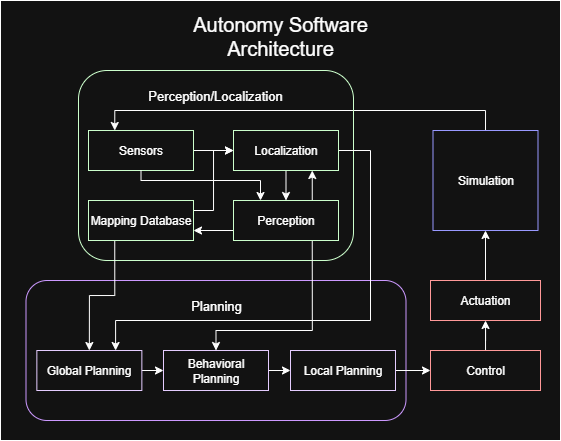

The diagram above was exported from draw.io. Its source (the exported page's mxGraphModel, read from the mxfile embedded in the PNG):
<mxGraphModel dx="794" dy="508" grid="1" gridSize="10" guides="1" tooltips="1" connect="1" arrows="1" fold="1" page="1" pageScale="1" pageWidth="850" pageHeight="1100" math="0" shadow="0">
  <root>
    <mxCell id="0" />
    <mxCell id="1" parent="0" />
    <mxCell id="FBDz_7gV2jT_4_VRBzKV-35" value="" style="rounded=0;whiteSpace=wrap;html=1;" vertex="1" parent="1">
      <mxGeometry x="210" y="20" width="560" height="440" as="geometry" />
    </mxCell>
    <mxCell id="FBDz_7gV2jT_4_VRBzKV-6" value="" style="rounded=1;whiteSpace=wrap;html=1;fillColor=none;strokeColor=#CC99FF;" vertex="1" parent="1">
      <mxGeometry x="235.5" y="300" width="380" height="140" as="geometry" />
    </mxCell>
    <mxCell id="FBDz_7gV2jT_4_VRBzKV-31" style="edgeStyle=orthogonalEdgeStyle;rounded=0;orthogonalLoop=1;jettySize=auto;html=1;exitX=0.5;exitY=0;exitDx=0;exitDy=0;entryX=0.25;entryY=0;entryDx=0;entryDy=0;" edge="1" parent="1" source="Am23VnvbZvnmWYW9lAFL-3" target="FBDz_7gV2jT_4_VRBzKV-3">
      <mxGeometry relative="1" as="geometry">
        <Array as="points">
          <mxPoint x="695" y="130" />
          <mxPoint x="324" y="130" />
        </Array>
      </mxGeometry>
    </mxCell>
    <mxCell id="Am23VnvbZvnmWYW9lAFL-3" value="Simulation" style="rounded=0;whiteSpace=wrap;html=1;fillColor=none;strokeColor=#9999FF;" parent="1" vertex="1">
      <mxGeometry x="642.5" y="150" width="105" height="100" as="geometry" />
    </mxCell>
    <mxCell id="FBDz_7gV2jT_4_VRBzKV-26" value="" style="edgeStyle=orthogonalEdgeStyle;rounded=0;orthogonalLoop=1;jettySize=auto;html=1;" edge="1" parent="1" source="Am23VnvbZvnmWYW9lAFL-4" target="FBDz_7gV2jT_4_VRBzKV-7">
      <mxGeometry relative="1" as="geometry" />
    </mxCell>
    <mxCell id="Am23VnvbZvnmWYW9lAFL-4" value="Global Planning" style="rounded=0;whiteSpace=wrap;html=1;fillColor=none;strokeColor=#E5CCFF;" parent="1" vertex="1">
      <mxGeometry x="246.35" y="370" width="105" height="40" as="geometry" />
    </mxCell>
    <mxCell id="FBDz_7gV2jT_4_VRBzKV-33" value="" style="edgeStyle=orthogonalEdgeStyle;rounded=0;orthogonalLoop=1;jettySize=auto;html=1;" edge="1" parent="1" source="Am23VnvbZvnmWYW9lAFL-5" target="Am23VnvbZvnmWYW9lAFL-3">
      <mxGeometry relative="1" as="geometry" />
    </mxCell>
    <mxCell id="Am23VnvbZvnmWYW9lAFL-5" value="Actuation" style="rounded=0;whiteSpace=wrap;html=1;fillColor=none;strokeColor=#FF9999;" parent="1" vertex="1">
      <mxGeometry x="640" y="300" width="110" height="40" as="geometry" />
    </mxCell>
    <mxCell id="FBDz_7gV2jT_4_VRBzKV-1" value="" style="rounded=1;whiteSpace=wrap;html=1;fillColor=none;fontColor=#ffffff;strokeColor=#CCFFCC;" vertex="1" parent="1">
      <mxGeometry x="288" y="90" width="275" height="190" as="geometry" />
    </mxCell>
    <mxCell id="FBDz_7gV2jT_4_VRBzKV-19" style="edgeStyle=orthogonalEdgeStyle;rounded=0;orthogonalLoop=1;jettySize=auto;html=1;exitX=0;exitY=0.75;exitDx=0;exitDy=0;entryX=1;entryY=0.75;entryDx=0;entryDy=0;" edge="1" parent="1" source="FBDz_7gV2jT_4_VRBzKV-2" target="FBDz_7gV2jT_4_VRBzKV-5">
      <mxGeometry relative="1" as="geometry" />
    </mxCell>
    <mxCell id="FBDz_7gV2jT_4_VRBzKV-21" style="edgeStyle=orthogonalEdgeStyle;rounded=0;orthogonalLoop=1;jettySize=auto;html=1;exitX=0.75;exitY=0;exitDx=0;exitDy=0;entryX=0.75;entryY=1;entryDx=0;entryDy=0;" edge="1" parent="1" source="FBDz_7gV2jT_4_VRBzKV-2" target="FBDz_7gV2jT_4_VRBzKV-4">
      <mxGeometry relative="1" as="geometry" />
    </mxCell>
    <mxCell id="FBDz_7gV2jT_4_VRBzKV-22" style="edgeStyle=orthogonalEdgeStyle;rounded=0;orthogonalLoop=1;jettySize=auto;html=1;exitX=0.75;exitY=1;exitDx=0;exitDy=0;entryX=0.5;entryY=0;entryDx=0;entryDy=0;" edge="1" parent="1" source="FBDz_7gV2jT_4_VRBzKV-2" target="FBDz_7gV2jT_4_VRBzKV-7">
      <mxGeometry relative="1" as="geometry">
        <Array as="points">
          <mxPoint x="522" y="350" />
          <mxPoint x="426" y="350" />
        </Array>
      </mxGeometry>
    </mxCell>
    <mxCell id="FBDz_7gV2jT_4_VRBzKV-2" value="Perception" style="rounded=0;whiteSpace=wrap;html=1;fillColor=none;strokeColor=#CCFFCC;" vertex="1" parent="1">
      <mxGeometry x="443" y="220" width="105" height="40" as="geometry" />
    </mxCell>
    <mxCell id="FBDz_7gV2jT_4_VRBzKV-17" value="" style="edgeStyle=orthogonalEdgeStyle;rounded=0;orthogonalLoop=1;jettySize=auto;html=1;" edge="1" parent="1" source="FBDz_7gV2jT_4_VRBzKV-3" target="FBDz_7gV2jT_4_VRBzKV-4">
      <mxGeometry relative="1" as="geometry" />
    </mxCell>
    <mxCell id="FBDz_7gV2jT_4_VRBzKV-3" value="Sensors" style="rounded=0;whiteSpace=wrap;html=1;fillColor=none;strokeColor=#CCFFCC;" vertex="1" parent="1">
      <mxGeometry x="298" y="150" width="105" height="40" as="geometry" />
    </mxCell>
    <mxCell id="FBDz_7gV2jT_4_VRBzKV-20" style="edgeStyle=orthogonalEdgeStyle;rounded=0;orthogonalLoop=1;jettySize=auto;html=1;exitX=0.5;exitY=1;exitDx=0;exitDy=0;entryX=0.5;entryY=0;entryDx=0;entryDy=0;" edge="1" parent="1" source="FBDz_7gV2jT_4_VRBzKV-4" target="FBDz_7gV2jT_4_VRBzKV-2">
      <mxGeometry relative="1" as="geometry" />
    </mxCell>
    <mxCell id="FBDz_7gV2jT_4_VRBzKV-34" style="edgeStyle=orthogonalEdgeStyle;rounded=0;orthogonalLoop=1;jettySize=auto;html=1;entryX=0.75;entryY=0;entryDx=0;entryDy=0;" edge="1" parent="1" source="FBDz_7gV2jT_4_VRBzKV-4" target="Am23VnvbZvnmWYW9lAFL-4">
      <mxGeometry relative="1" as="geometry">
        <Array as="points">
          <mxPoint x="580" y="170" />
          <mxPoint x="580" y="340" />
          <mxPoint x="325" y="340" />
        </Array>
      </mxGeometry>
    </mxCell>
    <mxCell id="FBDz_7gV2jT_4_VRBzKV-4" value="Localization" style="rounded=0;whiteSpace=wrap;html=1;fillColor=none;strokeColor=#CCFFCC;" vertex="1" parent="1">
      <mxGeometry x="443" y="150" width="105" height="40" as="geometry" />
    </mxCell>
    <mxCell id="FBDz_7gV2jT_4_VRBzKV-18" style="edgeStyle=orthogonalEdgeStyle;rounded=0;orthogonalLoop=1;jettySize=auto;html=1;entryX=0;entryY=0.5;entryDx=0;entryDy=0;exitX=1;exitY=0.25;exitDx=0;exitDy=0;" edge="1" parent="1" source="FBDz_7gV2jT_4_VRBzKV-5" target="FBDz_7gV2jT_4_VRBzKV-4">
      <mxGeometry relative="1" as="geometry" />
    </mxCell>
    <mxCell id="FBDz_7gV2jT_4_VRBzKV-23" style="edgeStyle=orthogonalEdgeStyle;rounded=0;orthogonalLoop=1;jettySize=auto;html=1;exitX=0.25;exitY=1;exitDx=0;exitDy=0;entryX=0.5;entryY=0;entryDx=0;entryDy=0;" edge="1" parent="1" source="FBDz_7gV2jT_4_VRBzKV-5" target="Am23VnvbZvnmWYW9lAFL-4">
      <mxGeometry relative="1" as="geometry" />
    </mxCell>
    <mxCell id="FBDz_7gV2jT_4_VRBzKV-5" value="Mapping Database" style="rounded=0;whiteSpace=wrap;html=1;fillColor=none;strokeColor=#CCFFCC;" vertex="1" parent="1">
      <mxGeometry x="298" y="220" width="105" height="40" as="geometry" />
    </mxCell>
    <mxCell id="FBDz_7gV2jT_4_VRBzKV-25" value="" style="edgeStyle=orthogonalEdgeStyle;rounded=0;orthogonalLoop=1;jettySize=auto;html=1;" edge="1" parent="1" source="FBDz_7gV2jT_4_VRBzKV-7" target="FBDz_7gV2jT_4_VRBzKV-8">
      <mxGeometry relative="1" as="geometry" />
    </mxCell>
    <mxCell id="FBDz_7gV2jT_4_VRBzKV-7" value="Behavioral Planning" style="rounded=0;whiteSpace=wrap;html=1;fillColor=none;strokeColor=#E5CCFF;" vertex="1" parent="1">
      <mxGeometry x="373" y="370" width="105" height="40" as="geometry" />
    </mxCell>
    <mxCell id="FBDz_7gV2jT_4_VRBzKV-24" style="edgeStyle=orthogonalEdgeStyle;rounded=0;orthogonalLoop=1;jettySize=auto;html=1;exitX=1;exitY=0.5;exitDx=0;exitDy=0;entryX=0;entryY=0.5;entryDx=0;entryDy=0;" edge="1" parent="1" source="FBDz_7gV2jT_4_VRBzKV-8" target="FBDz_7gV2jT_4_VRBzKV-9">
      <mxGeometry relative="1" as="geometry" />
    </mxCell>
    <mxCell id="FBDz_7gV2jT_4_VRBzKV-8" value="Local Planning" style="rounded=0;whiteSpace=wrap;html=1;fillColor=none;strokeColor=#E5CCFF;" vertex="1" parent="1">
      <mxGeometry x="500" y="370" width="105" height="40" as="geometry" />
    </mxCell>
    <mxCell id="FBDz_7gV2jT_4_VRBzKV-32" value="" style="edgeStyle=orthogonalEdgeStyle;rounded=0;orthogonalLoop=1;jettySize=auto;html=1;" edge="1" parent="1" source="FBDz_7gV2jT_4_VRBzKV-9" target="Am23VnvbZvnmWYW9lAFL-5">
      <mxGeometry relative="1" as="geometry" />
    </mxCell>
    <mxCell id="FBDz_7gV2jT_4_VRBzKV-9" value="Control" style="rounded=0;whiteSpace=wrap;html=1;fillColor=none;strokeColor=#FF9999;" vertex="1" parent="1">
      <mxGeometry x="640" y="370" width="110" height="40" as="geometry" />
    </mxCell>
    <mxCell id="FBDz_7gV2jT_4_VRBzKV-28" style="edgeStyle=orthogonalEdgeStyle;rounded=0;orthogonalLoop=1;jettySize=auto;html=1;exitX=0.5;exitY=1;exitDx=0;exitDy=0;entryX=0.25;entryY=0;entryDx=0;entryDy=0;" edge="1" parent="1" source="FBDz_7gV2jT_4_VRBzKV-3" target="FBDz_7gV2jT_4_VRBzKV-2">
      <mxGeometry relative="1" as="geometry">
        <Array as="points">
          <mxPoint x="351" y="200" />
          <mxPoint x="470" y="200" />
          <mxPoint x="470" y="220" />
        </Array>
      </mxGeometry>
    </mxCell>
    <mxCell id="FBDz_7gV2jT_4_VRBzKV-29" value="&lt;font&gt;Perception/Localization&lt;/font&gt;" style="text;html=1;align=center;verticalAlign=middle;whiteSpace=wrap;rounded=0;fontSize=13;" vertex="1" parent="1">
      <mxGeometry x="395" y="100" width="60" height="30" as="geometry" />
    </mxCell>
    <mxCell id="FBDz_7gV2jT_4_VRBzKV-30" value="&lt;font&gt;Planning&lt;/font&gt;" style="text;html=1;align=center;verticalAlign=middle;whiteSpace=wrap;rounded=0;fontSize=13;" vertex="1" parent="1">
      <mxGeometry x="395.5" y="310" width="60" height="30" as="geometry" />
    </mxCell>
    <mxCell id="FBDz_7gV2jT_4_VRBzKV-36" value="&lt;font&gt;Autonomy Software Architecture&lt;/font&gt;" style="text;html=1;align=center;verticalAlign=middle;whiteSpace=wrap;rounded=0;fontSize=20;" vertex="1" parent="1">
      <mxGeometry x="388.87" y="40" width="202.25" height="30" as="geometry" />
    </mxCell>
  </root>
</mxGraphModel>